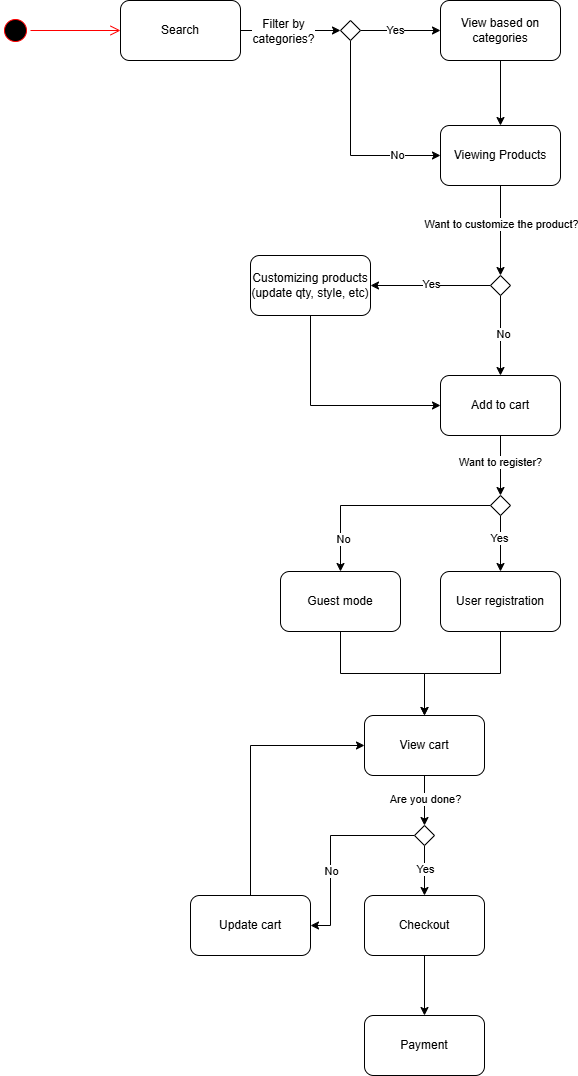

The diagram above was exported from draw.io. Its source (the exported page's mxGraphModel, read from the mxfile embedded in the PNG):
<mxGraphModel dx="860" dy="511" grid="1" gridSize="10" guides="1" tooltips="1" connect="1" arrows="1" fold="1" page="1" pageScale="1" pageWidth="827" pageHeight="1169" math="0" shadow="0">
  <root>
    <mxCell id="0" />
    <mxCell id="1" parent="0" />
    <mxCell id="nrAUrcjizzyjljPBlioM-1" parent="1" style="ellipse;html=1;shape=startState;fillColor=#000000;strokeColor=#ff0000;rotation=-90;" value="" vertex="1">
      <mxGeometry height="30" width="30" x="50" y="50" as="geometry" />
    </mxCell>
    <mxCell id="nrAUrcjizzyjljPBlioM-2" edge="1" parent="1" source="nrAUrcjizzyjljPBlioM-1" style="edgeStyle=orthogonalEdgeStyle;html=1;verticalAlign=bottom;endArrow=open;endSize=8;strokeColor=#ff0000;rounded=0;" value="">
      <mxGeometry relative="1" as="geometry">
        <mxPoint x="170" y="65" as="targetPoint" />
      </mxGeometry>
    </mxCell>
    <mxCell id="nrAUrcjizzyjljPBlioM-9" edge="1" parent="1" source="nrAUrcjizzyjljPBlioM-3" style="edgeStyle=orthogonalEdgeStyle;rounded=0;orthogonalLoop=1;jettySize=auto;html=1;exitX=1;exitY=0.5;exitDx=0;exitDy=0;entryX=0;entryY=0.5;entryDx=0;entryDy=0;" target="nrAUrcjizzyjljPBlioM-8">
      <mxGeometry relative="1" as="geometry" />
    </mxCell>
    <mxCell id="nrAUrcjizzyjljPBlioM-28" connectable="0" parent="nrAUrcjizzyjljPBlioM-9" style="edgeLabel;html=1;align=center;verticalAlign=middle;resizable=0;points=[];labelBackgroundColor=light-dark(#FFFFFF,#FFFFFF);" value="&lt;span style=&quot;font-size: 12px; white-space: normal;&quot;&gt;Filter by categories?&lt;/span&gt;" vertex="1">
      <mxGeometry relative="1" x="-0.16" as="geometry">
        <mxPoint as="offset" />
      </mxGeometry>
    </mxCell>
    <mxCell id="nrAUrcjizzyjljPBlioM-3" parent="1" style="rounded=1;whiteSpace=wrap;html=1;" value="Search" vertex="1">
      <mxGeometry height="60" width="120" x="170" y="35" as="geometry" />
    </mxCell>
    <mxCell id="nrAUrcjizzyjljPBlioM-14" edge="1" parent="1" source="nrAUrcjizzyjljPBlioM-4" style="edgeStyle=orthogonalEdgeStyle;rounded=0;orthogonalLoop=1;jettySize=auto;html=1;exitX=0.5;exitY=1;exitDx=0;exitDy=0;" target="nrAUrcjizzyjljPBlioM-13">
      <mxGeometry relative="1" as="geometry" />
    </mxCell>
    <mxCell id="nrAUrcjizzyjljPBlioM-4" parent="1" style="rounded=1;whiteSpace=wrap;html=1;" value="View based on categories" vertex="1">
      <mxGeometry height="60" width="120" x="490" y="35" as="geometry" />
    </mxCell>
    <mxCell id="nrAUrcjizzyjljPBlioM-10" edge="1" parent="1" source="nrAUrcjizzyjljPBlioM-8" style="edgeStyle=orthogonalEdgeStyle;rounded=0;orthogonalLoop=1;jettySize=auto;html=1;exitX=1;exitY=0.5;exitDx=0;exitDy=0;" target="nrAUrcjizzyjljPBlioM-4">
      <mxGeometry relative="1" as="geometry" />
    </mxCell>
    <mxCell id="nrAUrcjizzyjljPBlioM-26" connectable="0" parent="nrAUrcjizzyjljPBlioM-10" style="edgeLabel;html=1;align=center;verticalAlign=middle;resizable=0;points=[];" value="Yes" vertex="1">
      <mxGeometry relative="1" x="-0.15" y="1" as="geometry">
        <mxPoint as="offset" />
      </mxGeometry>
    </mxCell>
    <mxCell id="nrAUrcjizzyjljPBlioM-15" edge="1" parent="1" source="nrAUrcjizzyjljPBlioM-8" style="edgeStyle=orthogonalEdgeStyle;rounded=0;orthogonalLoop=1;jettySize=auto;html=1;exitX=0.5;exitY=1;exitDx=0;exitDy=0;entryX=0;entryY=0.5;entryDx=0;entryDy=0;" target="nrAUrcjizzyjljPBlioM-13">
      <mxGeometry relative="1" as="geometry" />
    </mxCell>
    <mxCell id="nrAUrcjizzyjljPBlioM-27" connectable="0" parent="nrAUrcjizzyjljPBlioM-15" style="edgeLabel;html=1;align=center;verticalAlign=middle;resizable=0;points=[];" value="No" vertex="1">
      <mxGeometry relative="1" x="0.5707" y="1" as="geometry">
        <mxPoint as="offset" />
      </mxGeometry>
    </mxCell>
    <mxCell id="nrAUrcjizzyjljPBlioM-8" parent="1" style="rhombus;whiteSpace=wrap;html=1;" value="" vertex="1">
      <mxGeometry height="20" width="20" x="390" y="55" as="geometry" />
    </mxCell>
    <mxCell id="nrAUrcjizzyjljPBlioM-19" edge="1" parent="1" source="nrAUrcjizzyjljPBlioM-13" style="edgeStyle=orthogonalEdgeStyle;rounded=0;orthogonalLoop=1;jettySize=auto;html=1;exitX=0.5;exitY=1;exitDx=0;exitDy=0;" target="nrAUrcjizzyjljPBlioM-18">
      <mxGeometry relative="1" as="geometry" />
    </mxCell>
    <mxCell id="nrAUrcjizzyjljPBlioM-21" connectable="0" parent="nrAUrcjizzyjljPBlioM-19" style="edgeLabel;html=1;align=center;verticalAlign=middle;resizable=0;points=[];" value="Want to customize the product?" vertex="1">
      <mxGeometry relative="1" x="-0.1556" as="geometry">
        <mxPoint as="offset" />
      </mxGeometry>
    </mxCell>
    <mxCell id="nrAUrcjizzyjljPBlioM-13" parent="1" style="rounded=1;whiteSpace=wrap;html=1;" value="Viewing Products" vertex="1">
      <mxGeometry height="60" width="120" x="490" y="160" as="geometry" />
    </mxCell>
    <mxCell id="nrAUrcjizzyjljPBlioM-29" edge="1" parent="1" source="nrAUrcjizzyjljPBlioM-17" style="edgeStyle=orthogonalEdgeStyle;rounded=0;orthogonalLoop=1;jettySize=auto;html=1;exitX=0.5;exitY=1;exitDx=0;exitDy=0;entryX=0;entryY=0.5;entryDx=0;entryDy=0;" target="nrAUrcjizzyjljPBlioM-23">
      <mxGeometry relative="1" as="geometry" />
    </mxCell>
    <mxCell id="nrAUrcjizzyjljPBlioM-17" parent="1" style="rounded=1;whiteSpace=wrap;html=1;" value="Customizing products (update qty, style, etc)" vertex="1">
      <mxGeometry height="60" width="120" x="300" y="290" as="geometry" />
    </mxCell>
    <mxCell id="nrAUrcjizzyjljPBlioM-20" edge="1" parent="1" source="nrAUrcjizzyjljPBlioM-18" style="edgeStyle=orthogonalEdgeStyle;rounded=0;orthogonalLoop=1;jettySize=auto;html=1;exitX=0;exitY=0.5;exitDx=0;exitDy=0;entryX=1;entryY=0.5;entryDx=0;entryDy=0;" target="nrAUrcjizzyjljPBlioM-17">
      <mxGeometry relative="1" as="geometry" />
    </mxCell>
    <mxCell id="nrAUrcjizzyjljPBlioM-22" connectable="0" parent="nrAUrcjizzyjljPBlioM-20" style="edgeLabel;html=1;align=center;verticalAlign=middle;resizable=0;points=[];" value="Yes" vertex="1">
      <mxGeometry relative="1" y="-2" as="geometry">
        <mxPoint as="offset" />
      </mxGeometry>
    </mxCell>
    <mxCell id="nrAUrcjizzyjljPBlioM-24" edge="1" parent="1" source="nrAUrcjizzyjljPBlioM-18" style="edgeStyle=orthogonalEdgeStyle;rounded=0;orthogonalLoop=1;jettySize=auto;html=1;exitX=0.5;exitY=1;exitDx=0;exitDy=0;" target="nrAUrcjizzyjljPBlioM-23">
      <mxGeometry relative="1" as="geometry" />
    </mxCell>
    <mxCell id="nrAUrcjizzyjljPBlioM-25" connectable="0" parent="nrAUrcjizzyjljPBlioM-24" style="edgeLabel;html=1;align=center;verticalAlign=middle;resizable=0;points=[];" value="No" vertex="1">
      <mxGeometry relative="1" x="-0.05" y="2" as="geometry">
        <mxPoint as="offset" />
      </mxGeometry>
    </mxCell>
    <mxCell id="nrAUrcjizzyjljPBlioM-18" parent="1" style="rhombus;whiteSpace=wrap;html=1;" value="" vertex="1">
      <mxGeometry height="20" width="20" x="540" y="310" as="geometry" />
    </mxCell>
    <mxCell id="nrAUrcjizzyjljPBlioM-35" edge="1" parent="1" source="nrAUrcjizzyjljPBlioM-23" style="edgeStyle=orthogonalEdgeStyle;rounded=0;orthogonalLoop=1;jettySize=auto;html=1;exitX=0.5;exitY=1;exitDx=0;exitDy=0;entryX=0.5;entryY=0;entryDx=0;entryDy=0;" target="nrAUrcjizzyjljPBlioM-32">
      <mxGeometry relative="1" as="geometry" />
    </mxCell>
    <mxCell id="nrAUrcjizzyjljPBlioM-37" connectable="0" parent="nrAUrcjizzyjljPBlioM-35" style="edgeLabel;html=1;align=center;verticalAlign=middle;resizable=0;points=[];" value="Want to register?" vertex="1">
      <mxGeometry relative="1" x="-0.1333" y="-1" as="geometry">
        <mxPoint as="offset" />
      </mxGeometry>
    </mxCell>
    <mxCell id="nrAUrcjizzyjljPBlioM-23" parent="1" style="rounded=1;whiteSpace=wrap;html=1;" value="Add to cart" vertex="1">
      <mxGeometry height="60" width="120" x="490" y="410" as="geometry" />
    </mxCell>
    <mxCell id="nrAUrcjizzyjljPBlioM-43" edge="1" parent="1" source="nrAUrcjizzyjljPBlioM-30" style="edgeStyle=orthogonalEdgeStyle;rounded=0;orthogonalLoop=1;jettySize=auto;html=1;exitX=0.5;exitY=1;exitDx=0;exitDy=0;entryX=0.5;entryY=0;entryDx=0;entryDy=0;" target="nrAUrcjizzyjljPBlioM-42">
      <mxGeometry relative="1" as="geometry" />
    </mxCell>
    <mxCell id="nrAUrcjizzyjljPBlioM-30" parent="1" style="rounded=1;whiteSpace=wrap;html=1;" value="User registration" vertex="1">
      <mxGeometry height="60" width="120" x="490" y="606" as="geometry" />
    </mxCell>
    <mxCell id="nrAUrcjizzyjljPBlioM-36" edge="1" parent="1" source="nrAUrcjizzyjljPBlioM-32" style="edgeStyle=orthogonalEdgeStyle;rounded=0;orthogonalLoop=1;jettySize=auto;html=1;exitX=0.5;exitY=1;exitDx=0;exitDy=0;" target="nrAUrcjizzyjljPBlioM-30">
      <mxGeometry relative="1" as="geometry" />
    </mxCell>
    <mxCell id="nrAUrcjizzyjljPBlioM-38" connectable="0" parent="nrAUrcjizzyjljPBlioM-36" style="edgeLabel;html=1;align=center;verticalAlign=middle;resizable=0;points=[];" value="Yes" vertex="1">
      <mxGeometry relative="1" x="-0.2143" y="-2" as="geometry">
        <mxPoint as="offset" />
      </mxGeometry>
    </mxCell>
    <mxCell id="nrAUrcjizzyjljPBlioM-40" edge="1" parent="1" source="nrAUrcjizzyjljPBlioM-32" style="edgeStyle=orthogonalEdgeStyle;rounded=0;orthogonalLoop=1;jettySize=auto;html=1;exitX=0;exitY=0.5;exitDx=0;exitDy=0;" target="nrAUrcjizzyjljPBlioM-39">
      <mxGeometry relative="1" as="geometry" />
    </mxCell>
    <mxCell id="nrAUrcjizzyjljPBlioM-41" connectable="0" parent="nrAUrcjizzyjljPBlioM-40" style="edgeLabel;html=1;align=center;verticalAlign=middle;resizable=0;points=[];" value="No" vertex="1">
      <mxGeometry relative="1" x="0.6944" y="2" as="geometry">
        <mxPoint as="offset" />
      </mxGeometry>
    </mxCell>
    <mxCell id="nrAUrcjizzyjljPBlioM-32" parent="1" style="rhombus;whiteSpace=wrap;html=1;" value="" vertex="1">
      <mxGeometry height="20" width="20" x="540" y="530" as="geometry" />
    </mxCell>
    <mxCell id="nrAUrcjizzyjljPBlioM-44" edge="1" parent="1" source="nrAUrcjizzyjljPBlioM-39" style="edgeStyle=orthogonalEdgeStyle;rounded=0;orthogonalLoop=1;jettySize=auto;html=1;exitX=0.5;exitY=1;exitDx=0;exitDy=0;entryX=0.5;entryY=0;entryDx=0;entryDy=0;" target="nrAUrcjizzyjljPBlioM-42">
      <mxGeometry relative="1" as="geometry" />
    </mxCell>
    <mxCell id="nrAUrcjizzyjljPBlioM-39" parent="1" style="rounded=1;whiteSpace=wrap;html=1;" value="Guest mode" vertex="1">
      <mxGeometry height="60" width="120" x="330" y="606" as="geometry" />
    </mxCell>
    <mxCell id="nrAUrcjizzyjljPBlioM-48" edge="1" parent="1" source="nrAUrcjizzyjljPBlioM-42" style="edgeStyle=orthogonalEdgeStyle;rounded=0;orthogonalLoop=1;jettySize=auto;html=1;exitX=0.5;exitY=1;exitDx=0;exitDy=0;entryX=0.5;entryY=0;entryDx=0;entryDy=0;" target="nrAUrcjizzyjljPBlioM-46">
      <mxGeometry relative="1" as="geometry" />
    </mxCell>
    <mxCell id="nrAUrcjizzyjljPBlioM-51" connectable="0" parent="nrAUrcjizzyjljPBlioM-48" style="edgeLabel;html=1;align=center;verticalAlign=middle;resizable=0;points=[];" value="Are you done?" vertex="1">
      <mxGeometry relative="1" x="-0.08" as="geometry">
        <mxPoint as="offset" />
      </mxGeometry>
    </mxCell>
    <mxCell id="nrAUrcjizzyjljPBlioM-42" parent="1" style="rounded=1;whiteSpace=wrap;html=1;" value="View cart" vertex="1">
      <mxGeometry height="60" width="120" x="414" y="750" as="geometry" />
    </mxCell>
    <mxCell id="nrAUrcjizzyjljPBlioM-54" edge="1" parent="1" source="nrAUrcjizzyjljPBlioM-45" style="edgeStyle=orthogonalEdgeStyle;rounded=0;orthogonalLoop=1;jettySize=auto;html=1;exitX=0.5;exitY=0;exitDx=0;exitDy=0;entryX=0;entryY=0.5;entryDx=0;entryDy=0;" target="nrAUrcjizzyjljPBlioM-42">
      <mxGeometry relative="1" as="geometry" />
    </mxCell>
    <mxCell id="nrAUrcjizzyjljPBlioM-45" parent="1" style="rounded=1;whiteSpace=wrap;html=1;" value="Update cart" vertex="1">
      <mxGeometry height="60" width="120" x="240" y="930" as="geometry" />
    </mxCell>
    <mxCell id="nrAUrcjizzyjljPBlioM-49" edge="1" parent="1" source="nrAUrcjizzyjljPBlioM-46" style="edgeStyle=orthogonalEdgeStyle;rounded=0;orthogonalLoop=1;jettySize=auto;html=1;exitX=0.5;exitY=1;exitDx=0;exitDy=0;entryX=0.5;entryY=0;entryDx=0;entryDy=0;" target="nrAUrcjizzyjljPBlioM-47">
      <mxGeometry relative="1" as="geometry" />
    </mxCell>
    <mxCell id="nrAUrcjizzyjljPBlioM-52" connectable="0" parent="nrAUrcjizzyjljPBlioM-49" style="edgeLabel;html=1;align=center;verticalAlign=middle;resizable=0;points=[];" value="Yes" vertex="1">
      <mxGeometry relative="1" x="-0.08" as="geometry">
        <mxPoint as="offset" />
      </mxGeometry>
    </mxCell>
    <mxCell id="nrAUrcjizzyjljPBlioM-50" edge="1" parent="1" source="nrAUrcjizzyjljPBlioM-46" style="edgeStyle=orthogonalEdgeStyle;rounded=0;orthogonalLoop=1;jettySize=auto;html=1;exitX=0;exitY=0.5;exitDx=0;exitDy=0;entryX=1;entryY=0.5;entryDx=0;entryDy=0;" target="nrAUrcjizzyjljPBlioM-45">
      <mxGeometry relative="1" as="geometry">
        <Array as="points">
          <mxPoint x="380" y="870" />
          <mxPoint x="380" y="960" />
        </Array>
      </mxGeometry>
    </mxCell>
    <mxCell id="nrAUrcjizzyjljPBlioM-53" connectable="0" parent="nrAUrcjizzyjljPBlioM-50" style="edgeLabel;html=1;align=center;verticalAlign=middle;resizable=0;points=[];" value="No" vertex="1">
      <mxGeometry relative="1" x="0.2268" as="geometry">
        <mxPoint as="offset" />
      </mxGeometry>
    </mxCell>
    <mxCell id="nrAUrcjizzyjljPBlioM-46" parent="1" style="rhombus;whiteSpace=wrap;html=1;" value="" vertex="1">
      <mxGeometry height="20" width="20" x="464" y="860" as="geometry" />
    </mxCell>
    <mxCell id="nrAUrcjizzyjljPBlioM-56" edge="1" parent="1" source="nrAUrcjizzyjljPBlioM-47" style="edgeStyle=orthogonalEdgeStyle;rounded=0;orthogonalLoop=1;jettySize=auto;html=1;exitX=0.5;exitY=1;exitDx=0;exitDy=0;entryX=0.5;entryY=0;entryDx=0;entryDy=0;" target="nrAUrcjizzyjljPBlioM-55">
      <mxGeometry relative="1" as="geometry" />
    </mxCell>
    <mxCell id="nrAUrcjizzyjljPBlioM-47" parent="1" style="rounded=1;whiteSpace=wrap;html=1;" value="Checkout" vertex="1">
      <mxGeometry height="60" width="120" x="414" y="930" as="geometry" />
    </mxCell>
    <mxCell id="nrAUrcjizzyjljPBlioM-55" parent="1" style="rounded=1;whiteSpace=wrap;html=1;" value="Payment" vertex="1">
      <mxGeometry height="60" width="120" x="414" y="1050" as="geometry" />
    </mxCell>
  </root>
</mxGraphModel>